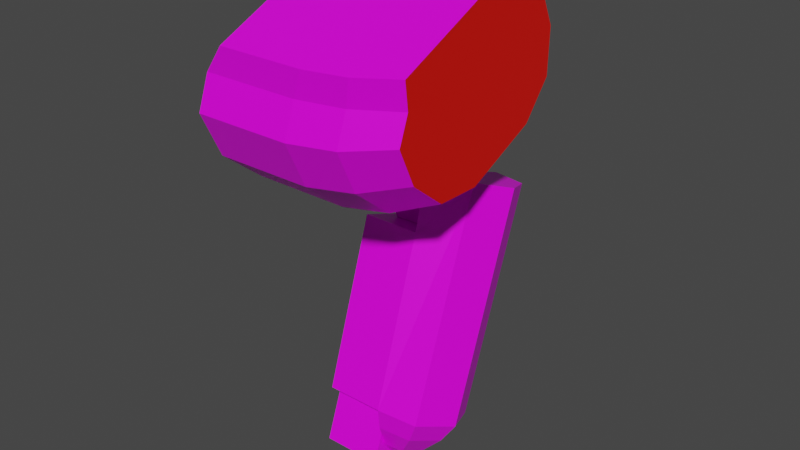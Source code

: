 # Source: mech_arml8.blend  (saved by Blender 3.3.6; exported with 4.5.12 LTS)
import bpy
from mathutils import Matrix  # noqa: F401  (used for matrix-valued properties, if any)

bpy.ops.wm.read_factory_settings(use_empty=True)
scene = bpy.context.scene
scene.name = 'Scene'

# ---- collections
col_arml8 = bpy.data.collections.new('arml8'); scene.collection.children.link(col_arml8)

# ---- images (referenced by path relative to the original .blend; pixels are not part of the script)
import os
ASSET_DIR = os.environ.get("B2B_ASSET_DIR", "")  # directory of the original .blend (textures are referenced by path, not embedded)
HERE = os.path.dirname(os.path.abspath(__file__))  # packed textures are extracted next to this script under _unpacked/

def load_image(name, relpath, width, height, colorspace="sRGB"):
    """Load a texture the original file referenced (path relative to the .blend, or extracted next to this script)."""
    p = next((c for c in (os.path.join(HERE, relpath), os.path.join(ASSET_DIR, relpath)) if relpath and os.path.exists(c)), "")
    if p:
        img = bpy.data.images.load(p, check_existing=True)
        img.name = name
    else:  # same state as the original file: an image datablock whose file is absent (Cycles renders it pink)
        img = bpy.data.images.new(name, width, height)
        img.source = "FILE"
        img.filepath = "//" + (relpath or name)
    img.colorspace_settings.name = colorspace
    return img
img_tex_arml08_png = load_image('tex_arml08.png', 'tex_arml08.png', 1024, 1024, 'sRGB')

# ---- materials (node trees are filled in below, after node groups)
mat_mat_arml = bpy.data.materials.new('mat_arml')
mat_mat_arml.alpha_threshold = 0.0
mat_mat_arml.use_backface_culling = True
mat_mat_arml.use_transparent_shadow = False
mat_mat_arml.line_color = (0.0, 0.0, 0.0, 1.0)
mat_mat_team = bpy.data.materials.new('mat_team')
mat_mat_team.use_backface_culling = True
mat_mat_team.use_transparent_shadow = False

# ---- material node trees
mat_mat_arml.use_nodes = True; mat_mat_arml.node_tree.nodes.clear()
_N = mat_mat_arml.node_tree.nodes; _L = mat_mat_arml.node_tree.links
n0 = _N.new('ShaderNodeOutputMaterial'); n0.name = 'Material Output'; n0.location = (300, 300)
n1 = _N.new('ShaderNodeBsdfPrincipled'); n1.name = 'Principled BSDF'; n1.location = (10, 300)
n1.distribution = 'GGX'
n1.subsurface_method = 'BURLEY'
n1.inputs[2].default_value = 0.4
n1.inputs[3].default_value = 1.45
n1.inputs[27].default_value = (0.0, 0.0, 0.0, 1.0)
n1.inputs[28].default_value = 1.0
n2 = _N.new('ShaderNodeTexImage'); n2.name = 'Image Texture.001'; n2.location = (-254, 300)
n2.image = img_tex_arml08_png
n2.interpolation = 'Closest'
_L.new(n1.outputs[0], n0.inputs[0])
_L.new(n2.outputs[0], n1.inputs[0])
n0.is_active_output = True
mat_mat_team.use_nodes = True; mat_mat_team.node_tree.nodes.clear()
_N = mat_mat_team.node_tree.nodes; _L = mat_mat_team.node_tree.links
n0 = _N.new('ShaderNodeBsdfPrincipled'); n0.name = 'Principled BSDF'; n0.location = (10, 300)
n0.distribution = 'GGX'
n0.subsurface_method = 'BURLEY'
n0.inputs[0].default_value = (0.8, 0.004458, 0.0, 1.0)
n0.inputs[3].default_value = 1.45
n0.inputs[27].default_value = (0.0, 0.0, 0.0, 1.0)
n0.inputs[28].default_value = 1.0
n1 = _N.new('ShaderNodeOutputMaterial'); n1.name = 'Material Output'; n1.location = (300, 300)
_L.new(n0.outputs[0], n1.inputs[0])
n1.is_active_output = True

# ---- world
world_world = bpy.data.worlds.new('World'); scene.world = world_world
world_world.use_nodes = True; world_world.node_tree.nodes.clear()
_N = world_world.node_tree.nodes; _L = world_world.node_tree.links
n0 = _N.new('ShaderNodeOutputWorld'); n0.name = 'World Output'; n0.location = (300, 300)
n1 = _N.new('ShaderNodeBackground'); n1.name = 'Background'; n1.location = (10, 300)
n1.inputs[0].default_value = (0.05088, 0.05088, 0.05088, 1.0)
_L.new(n1.outputs[0], n0.inputs[0])
n0.is_active_output = True
world_world.color = (0.05088, 0.05088, 0.05088)
world_world.use_sun_shadow = False
world_world.sun_shadow_jitter_overblur = 0.0

# ---- meshes
me_arm = bpy.data.meshes.new('arm')
me_arm.from_pydata([(0.105, -0.06661, -0.6403), (0.225, 0.3005, -0.2632), (0.3099, 0.1033, -0.7022), (0.3099, 0.2675, -0.2511), (0.345, 0.02361, -0.6731), (0.345, 0.1878, -0.2221), (0.3099, -0.05613, -0.6441), (0.3099, 0.108, -0.1931), (0.105, 0.1138, -0.706), (0.225, 0.075, -0.1811), (0.225, 0.04524, -0.2979), (0.225, -0.06661, -0.6403), (0.225, 0.1138, -0.706), (0.225, 0.2482, -0.3718), (0.105, 0.04524, -0.2979), (0.105, 0.2482, -0.3718), (0.2929, 0.07371, -0.7339), (0.321, 0.009925, -0.7107), (0.2929, -0.05386, -0.6875), (0.225, 0.08209, -0.737), (0.225, -0.06224, -0.6845), (0.2657, 0.03452, -0.7622), (0.2826, -0.003756, -0.7483), (0.2657, -0.04203, -0.7344), (0.225, 0.03954, -0.7641), (0.225, -0.04706, -0.7326), (0.2413, 0.004713, -0.7727), (0.248, -0.0106, -0.7671), (0.2413, -0.02591, -0.7615), (0.225, 0.006724, -0.7734), (0.225, -0.02792, -0.7608), (0.01, -0.2639, -0.02165), (0.01, -0.2217, -0.1123), (0.01, 0.1892, 0.1897), (0.01, 0.2315, 0.09903), (0.01, -0.1341, -0.1818), (0.06, -0.02231, -0.1848), (0.06, 0.1589, -0.1003), (0.01, 0.2284, -0.01273), (0.01, 0.1228, 0.2138), (0.01, -0.2397, 0.0448), (0.21, -0.2639, -0.02165), (0.21, -0.2217, -0.1123), (0.21, 0.1892, 0.1897), (0.21, 0.2315, 0.09903), (0.21, -0.1341, -0.1818), (0.21, -0.02231, -0.1848), (0.21, 0.1589, -0.1003), (0.21, 0.2284, -0.01273), (0.21, 0.1228, 0.2138), (0.21, -0.2397, 0.0448), (0.31, -0.2519, -0.01279), (0.31, -0.2121, -0.0981), (0.31, 0.1747, 0.1861), (0.31, 0.2145, 0.1008), (0.31, -0.1296, -0.1635), (0.31, -0.02444, -0.1664), (0.31, 0.1462, -0.08683), (0.31, 0.2116, -0.004393), (0.31, 0.1122, 0.2089), (0.31, -0.2291, 0.04976), (0.41, -0.2228, 0.008546), (0.41, -0.189, -0.06396), (0.41, 0.1397, 0.1776), (0.41, 0.1735, 0.1051), (0.41, -0.119, -0.1196), (0.41, -0.02954, -0.122), (0.41, 0.1155, -0.05438), (0.41, 0.1711, 0.01568), (0.41, 0.08654, 0.1969), (0.41, -0.2035, 0.0617), (0.05, 0.08354, 0.2507), (0.05, -0.2427, 0.09857), (0.23, 0.08354, 0.2507), (0.23, -0.2427, 0.09857), (0.32, 0.07396, 0.2462), (0.32, -0.2332, 0.103), (0.41, 0.05091, 0.2355), (0.41, -0.2101, 0.1138), (0.1025, 0.03753, -0.8032), (0.1025, -0.07735, -0.7614), (0.2247, 0.03753, -0.8032), (0.2247, -0.07735, -0.7614), (0.09084, 0.001707, -0.1758), (0.09084, 0.1336, -0.1142), (0.2364, 0.001707, -0.1758), (0.2364, 0.1336, -0.1142), (0.1272, 0.08389, -0.2659), (0.1272, 0.1498, -0.2352), (0.2, 0.08389, -0.2659), (0.2, 0.1498, -0.2352), (0.2, 0.1868, -0.3143), (0.2, 0.1208, -0.3451), (0.1272, 0.1868, -0.3143), (0.1272, 0.1208, -0.3451), (0.09084, -0.08987, 0.02064), (0.09084, 0.04203, 0.08215), (0.2364, -0.08987, 0.02064), (0.2364, 0.04203, 0.08215), (0.1025, 0.07735, -0.6938), (0.1025, -0.03753, -0.652), (0.2247, 0.07735, -0.6938), (0.2247, -0.03753, -0.652)], [], [(12, 13, 1, 3, 2), (2, 3, 5, 4), (4, 5, 7, 6), (6, 7, 9, 10, 11), (10, 13, 15, 14), (3, 1, 9, 7, 5), (13, 10, 9, 1), (12, 2, 16, 19), (8, 0, 14, 15), (13, 12, 8, 15), (12, 11, 0, 8), (11, 10, 14, 0), (19, 16, 21, 24), (4, 6, 18, 17), (11, 12, 19, 20), (6, 11, 20, 18), (2, 4, 17, 16), (23, 25, 30, 28), (17, 18, 23, 22), (18, 20, 25, 23), (20, 19, 24, 25), (16, 17, 22, 21), (26, 27, 28, 30, 29), (25, 24, 29, 30), (21, 22, 27, 26), (24, 21, 26, 29), (22, 23, 28, 27), (40, 72, 71, 39), (38, 34, 44, 48), (50, 60, 76, 74), (36, 37, 47, 46), (34, 33, 43, 44), (40, 31, 41, 50), (37, 38, 48, 47), (32, 35, 45, 42), (31, 32, 42, 41), (33, 39, 49, 43), (35, 36, 46, 45), (35, 38, 37, 36), (56, 57, 67, 66), (46, 47, 57, 56), (44, 43, 53, 54), (50, 41, 51, 60), (47, 48, 58, 57), (42, 45, 55, 52), (41, 42, 52, 51), (43, 49, 59, 53), (45, 46, 56, 55), (48, 44, 54, 58), (70, 61, 62, 65, 66, 67, 68, 64, 63, 69), (54, 53, 63, 64), (60, 51, 61, 70), (57, 58, 68, 67), (52, 55, 65, 62), (51, 52, 62, 61), (53, 59, 69, 63), (55, 56, 66, 65), (58, 54, 64, 68), (40, 50, 74, 72), (71, 72, 74, 73), (73, 74, 76, 75), (75, 76, 78, 77), (69, 59, 75, 77), (49, 39, 71, 73), (60, 70, 78, 76), (59, 49, 73, 75), (70, 69, 77, 78), (40, 39, 33, 34, 38, 35, 32, 31), (80, 79, 81, 82), (102, 100, 80, 82), (101, 102, 82, 81), (99, 101, 81, 79), (100, 99, 79, 80), (85, 97, 95, 83), (86, 85, 89, 90), (85, 86, 98, 97), (84, 96, 98, 86), (83, 84, 88, 87), (85, 83, 87, 89), (84, 86, 90, 88), (88, 90, 91, 93), (89, 87, 94, 92), (90, 89, 92, 91), (87, 88, 93, 94), (83, 95, 96, 84)])
me_arm.polygons.foreach_set('material_index', [0, 0, 0, 0, 0, 0, 0, 0, 0, 0, 0, 0, 0, 0, 0, 0, 0, 0, 0, 0, 0, 0, 0, 0, 0, 0, 0, 0, 0, 0, 0, 0, 0, 0, 0, 0, 0, 0, 0, 0, 0, 0, 0, 0, 0, 0, 0, 0, 0, 1, 0, 0, 0, 0, 0, 0, 0, 0, 0, 0, 0, 0, 0, 0, 0, 0, 1, 0, 0, 0, 0, 0, 0, 0, 0, 0, 0, 0, 0, 0, 0, 0, 0, 0, 0])
_uv = me_arm.uv_layers.new(name='UVMap')
_uv.uv.foreach_set('vector', [0.5865, 0.3063, 0.3648, 0.3077, 0.2906, 0.3101, 0.2909, 0.2536, 0.5863, 0.2536, 0.5863, 0.2536, 0.2909, 0.2536, 0.2909, 0.1971, 0.5863, 0.1971, 0.5863, 0.1971, 0.2909, 0.1971, 0.2909, 0.1405, 0.5863, 0.1405, 0.5863, 0.1405, 0.2909, 0.1405, 0.2906, 0.084, 0.3648, 0.08639, 0.5865, 0.08785, 0.2906, 0.923, 0.2906, 0.7901, 0.3644, 0.7901, 0.3644, 0.923, 0.8614, 0.4283, 0.9136, 0.4067, 0.9136, 0.5544, 0.8614, 0.5327, 0.8397, 0.4805, 0.9875, 0.414, 0.9875, 0.547, 0.9136, 0.5544, 0.9136, 0.4067, 0.5865, 0.3063, 0.5863, 0.2536, 0.6136, 0.2625, 0.6137, 0.3047, 0.586, 0.7974, 0.586, 0.9156, 0.3644, 0.923, 0.3644, 0.7901, 0.3648, 0.3077, 0.5865, 0.3063, 0.587, 0.3801, 0.3653, 0.3816, 0.6599, 0.7974, 0.6599, 0.9156, 0.586, 0.9156, 0.586, 0.7974, 0.5865, 0.08785, 0.3648, 0.08639, 0.3653, 0.01253, 0.587, 0.01399, 0.6137, 0.3047, 0.6136, 0.2625, 0.6446, 0.2769, 0.6447, 0.3021, 0.5863, 0.1971, 0.5863, 0.1405, 0.6145, 0.1462, 0.6145, 0.1914, 0.9155, 0.5794, 0.9155, 0.6976, 0.8909, 0.6858, 0.8909, 0.5913, 0.5863, 0.1405, 0.5865, 0.08785, 0.6137, 0.08945, 0.6136, 0.1316, 0.5863, 0.2536, 0.5863, 0.1971, 0.6145, 0.2027, 0.6145, 0.2479, 0.6446, 0.1173, 0.6447, 0.09198, 0.6656, 0.09425, 0.6655, 0.1044, 0.6145, 0.1914, 0.6145, 0.1462, 0.6474, 0.1552, 0.6474, 0.1824, 0.6136, 0.1316, 0.6137, 0.08945, 0.6447, 0.09198, 0.6446, 0.1173, 0.8909, 0.5913, 0.8909, 0.6858, 0.8662, 0.6669, 0.8662, 0.6102, 0.6145, 0.2479, 0.6145, 0.2027, 0.6474, 0.2118, 0.6474, 0.2389, 0.8439, 0.6486, 0.8397, 0.6385, 0.8439, 0.6285, 0.8539, 0.6272, 0.8539, 0.6499, 0.8662, 0.6102, 0.8662, 0.6669, 0.8539, 0.6499, 0.8539, 0.6272, 0.6474, 0.2389, 0.6474, 0.2118, 0.6706, 0.2199, 0.6706, 0.2308, 0.6447, 0.3021, 0.6446, 0.2769, 0.6655, 0.2898, 0.6656, 0.2999, 0.6474, 0.1824, 0.6474, 0.1552, 0.6706, 0.1634, 0.6706, 0.1742, 0.7753, 0.4374, 0.8147, 0.4497, 0.8147, 0.6713, 0.7753, 0.6836, 0.2655, 0.4646, 0.2655, 0.5334, 0.1424, 0.5334, 0.1424, 0.4646, 0.8213, 0.3004, 0.7594, 0.2979, 0.7532, 0.265, 0.809, 0.2673, 0.2347, 0.2727, 0.2347, 0.3958, 0.1424, 0.3958, 0.1424, 0.2727, 0.2655, 0.5334, 0.2655, 0.5949, 0.1424, 0.5949, 0.1424, 0.5334, 0.2655, 0.02994, 0.2655, 0.07346, 0.1424, 0.07346, 0.1424, 0.02994, 0.2347, 0.3958, 0.2655, 0.4646, 0.1424, 0.4646, 0.1424, 0.3958, 0.2655, 0.135, 0.2655, 0.2038, 0.1424, 0.2038, 0.1424, 0.135, 0.2655, 0.07346, 0.2655, 0.135, 0.1424, 0.135, 0.1424, 0.07346, 0.2655, 0.5949, 0.2655, 0.6385, 0.1424, 0.6385, 0.1424, 0.5949, 0.2655, 0.2038, 0.2347, 0.2727, 0.1424, 0.2727, 0.1424, 0.2038, 0.6214, 0.4374, 0.6214, 0.6836, 0.5779, 0.6221, 0.5779, 0.499, 0.07992, 0.2763, 0.07992, 0.3921, 0.01306, 0.3834, 0.01306, 0.285, 0.1424, 0.2727, 0.1424, 0.3958, 0.07992, 0.3921, 0.07992, 0.2763, 0.1424, 0.5334, 0.1424, 0.5949, 0.08021, 0.5968, 0.08021, 0.5388, 0.1424, 0.02994, 0.1424, 0.07346, 0.08065, 0.0658, 0.08065, 0.02483, 0.1424, 0.3958, 0.1424, 0.4646, 0.07984, 0.4622, 0.07984, 0.3974, 0.1424, 0.135, 0.1424, 0.2038, 0.07998, 0.199, 0.07998, 0.1342, 0.1424, 0.07346, 0.1424, 0.135, 0.08021, 0.1296, 0.08021, 0.07166, 0.1424, 0.5949, 0.1424, 0.6385, 0.08065, 0.6436, 0.08065, 0.6026, 0.1424, 0.2038, 0.1424, 0.2727, 0.07984, 0.271, 0.07984, 0.2063, 0.1424, 0.4646, 0.1424, 0.5334, 0.07998, 0.5342, 0.07998, 0.4694, 0.1603, 0.9025, 0.1356, 0.9271, 0.08639, 0.9271, 0.03715, 0.9025, 0.01253, 0.8533, 0.01253, 0.7548, 0.03715, 0.7056, 0.08639, 0.6809, 0.1356, 0.6809, 0.1603, 0.7056, 0.08021, 0.5388, 0.08021, 0.5968, 0.01493, 0.6011, 0.01493, 0.5519, 0.08065, 0.02483, 0.08065, 0.0658, 0.01788, 0.04735, 0.01788, 0.01253, 0.07984, 0.3974, 0.07984, 0.4622, 0.01253, 0.4563, 0.01253, 0.4013, 0.07998, 0.1342, 0.07998, 0.199, 0.01343, 0.1873, 0.01343, 0.1323, 0.08021, 0.07166, 0.08021, 0.1296, 0.01493, 0.1166, 0.01493, 0.06731, 0.08065, 0.6026, 0.08065, 0.6436, 0.01788, 0.6559, 0.01788, 0.6211, 0.07984, 0.2063, 0.07984, 0.271, 0.01253, 0.2671, 0.01253, 0.2121, 0.07998, 0.4694, 0.07998, 0.5342, 0.01343, 0.5361, 0.01343, 0.4811, 0.9444, 0.3004, 0.8213, 0.3004, 0.809, 0.2673, 0.9198, 0.2673, 0.9198, 0.04568, 0.9198, 0.2673, 0.809, 0.2673, 0.809, 0.04568, 0.809, 0.04568, 0.809, 0.2673, 0.7536, 0.2608, 0.7536, 0.05218, 0.7536, 0.05218, 0.7536, 0.2608, 0.6982, 0.2451, 0.6982, 0.06784, 0.6957, 0.02087, 0.7594, 0.01508, 0.7532, 0.04797, 0.6959, 0.05319, 0.8213, 0.01253, 0.9444, 0.01253, 0.9198, 0.04568, 0.809, 0.04568, 0.7594, 0.2979, 0.6957, 0.2921, 0.6959, 0.2598, 0.7532, 0.265, 0.7594, 0.01508, 0.8213, 0.01253, 0.809, 0.04568, 0.7532, 0.04797, 0.1603, 0.9025, 0.1603, 0.7056, 0.191, 0.7154, 0.191, 0.8927, 0.7753, 0.4374, 0.7753, 0.6836, 0.7445, 0.7144, 0.6829, 0.7144, 0.6214, 0.6836, 0.6214, 0.4374, 0.6829, 0.4067, 0.7445, 0.4067, 0.986, 0.7901, 0.986, 0.8653, 0.9107, 0.8653, 0.9107, 0.7901, 0.8354, 0.937, 0.7602, 0.937, 0.7602, 0.8653, 0.8354, 0.8653, 0.9107, 0.937, 0.8354, 0.937, 0.8354, 0.8653, 0.9107, 0.8653, 0.986, 0.937, 0.9107, 0.937, 0.9107, 0.8653, 0.986, 0.8653, 0.7602, 0.937, 0.6849, 0.937, 0.6849, 0.8653, 0.7602, 0.8653, 0.4194, 0.5858, 0.5528, 0.5858, 0.5528, 0.6754, 0.4194, 0.6754, 0.4194, 0.4962, 0.4194, 0.5858, 0.3443, 0.5634, 0.3443, 0.5186, 0.4194, 0.5858, 0.4194, 0.4962, 0.5528, 0.4962, 0.5528, 0.5858, 0.4194, 0.4067, 0.5528, 0.4067, 0.5528, 0.4962, 0.4194, 0.4962, 0.4194, 0.6754, 0.4194, 0.765, 0.3443, 0.7426, 0.3443, 0.6978, 0.4194, 0.5858, 0.4194, 0.6754, 0.3443, 0.653, 0.3443, 0.6082, 0.4194, 0.4067, 0.4194, 0.4962, 0.3443, 0.4738, 0.3443, 0.429, 0.3443, 0.429, 0.3443, 0.4738, 0.2906, 0.4738, 0.2906, 0.429, 0.3443, 0.6082, 0.3443, 0.653, 0.2906, 0.653, 0.2906, 0.6082, 0.3443, 0.5186, 0.3443, 0.5634, 0.2906, 0.5634, 0.2906, 0.5186, 0.3443, 0.6978, 0.3443, 0.7426, 0.2906, 0.7426, 0.2906, 0.6978, 0.4194, 0.6754, 0.5528, 0.6754, 0.5528, 0.765, 0.4194, 0.765])
me_arm.materials.append(mat_mat_arml)
me_arm.materials.append(mat_mat_team)
me_arm.use_remesh_fix_poles = True
me_arm.use_remesh_preserve_attributes = False
me_arm.use_mirror_vertex_groups = False
me_arm.use_paint_bone_selection = False
me_arm.use_paint_mask = True
me_arm.update()
arm_armature = bpy.data.armatures.new('Armature')  # bones are not reproduced

# ---- objects
ob_arm = bpy.data.objects.new('arm', me_arm)
ob_armature = bpy.data.objects.new('Armature', arm_armature)

# ---- transforms, parenting, visibility, modifiers, constraints
ob_arm.parent = ob_armature
ob_arm.location = (0.0, 0.0, 0.0)
ob_arm.lineart.crease_threshold = 0.0
_vg = ob_arm.vertex_groups.new(name='lower')
_vg.add([0, 1, 2, 3, 4, 5, 6, 7, 8, 9, 10, 11, 12, 13, 14, 15, 16, 17, 18, 19, 20, 21, 22, 23, 24, 25, 26, 27, 28, 29, 30, 79, 80, 81, 82, 99, 100, 101, 102], 1.0, 'REPLACE')
_vg = ob_arm.vertex_groups.new(name='shoulder')
_vg.add([31, 32, 33, 34, 35, 36, 37, 38, 39, 40, 41, 42, 43, 44, 45, 46, 47, 48, 49, 50, 51, 52, 53, 54, 55, 56, 57, 58, 59, 60, 61, 62, 63, 64, 65, 66, 67, 68, 69, 70, 71, 72, 73, 74, 75, 76, 77, 78], 1.0, 'REPLACE')
_vg = ob_arm.vertex_groups.new(name='upper')
_vg.add([83, 84, 85, 86, 87, 88, 89, 90, 91, 92, 93, 94, 95, 96, 97, 98], 1.0, 'REPLACE')
_vg = ob_arm.vertex_groups.new(name='arm_ik_pole')
_vg = ob_arm.vertex_groups.new(name='arm_ik_target')
_vg = ob_arm.vertex_groups.new(name='hand')
_m = ob_arm.modifiers.new('Armature', 'ARMATURE')
_m.object = ob_armature
ob_armature.location = (0.0, 0.0, 0.0)
ob_armature.show_in_front = True
ob_armature.lineart.crease_threshold = 0.0

# ---- collection membership
col_arml8.objects.link(ob_arm)
col_arml8.objects.link(ob_armature)

# ---- scene / render settings (as saved in the file)
scene.frame_start = 1; scene.frame_end = 250; scene.frame_set(1)
scene.render.engine = 'BLENDER_EEVEE_NEXT'
scene.render.fps = 30
scene.cycles.use_denoising = False
scene.cycles.samples = 128
scene.cycles.sampling_pattern = 'TABULATED_SOBOL'
scene.cycles.use_adaptive_sampling = False
scene.cycles.use_light_tree = False
scene.view_settings.view_transform = 'Filmic'
bpy.context.view_layer.update()

# ---- added for rendering (the .blend has no active camera and no usable light): camera, sun
cam_auto = bpy.data.cameras.new('AutoCamera')
cam_auto.lens = 50.0
cam_auto.sensor_width = 36.0
cam_auto.clip_end = 1000.0
ob_auto_camera = bpy.data.objects.new('AutoCamera', cam_auto)
scene.collection.objects.link(ob_auto_camera)
ob_auto_camera.location = (1.37645, -1.38143, 0.65689)
ob_auto_camera.rotation_euler = (1.09748, -7.21219e-08, 0.694738)
scene.camera = ob_auto_camera
light_auto_sun = bpy.data.lights.new('AutoSun', 'SUN')
light_auto_sun.energy = 3.0
light_auto_sun.angle = 0.0523599
ob_auto_sun = bpy.data.objects.new('AutoSun', light_auto_sun)
scene.collection.objects.link(ob_auto_sun)
ob_auto_sun.rotation_euler = (0.872665, 0.174533, 0.523599)
bpy.context.view_layer.update()
